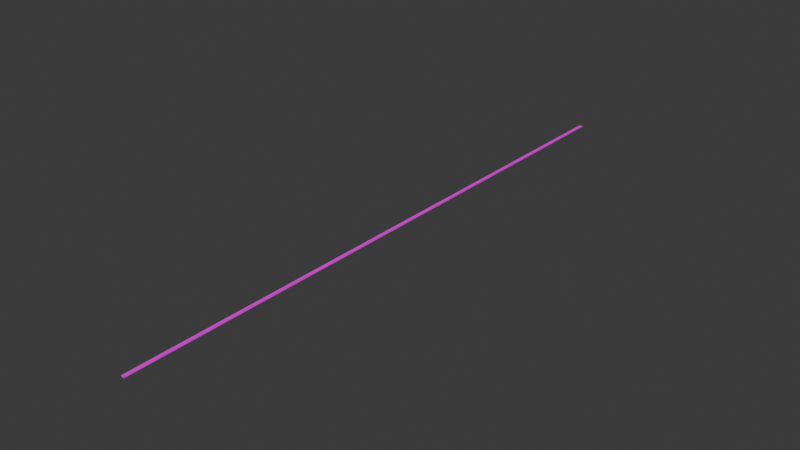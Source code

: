 # Source: rope.blend  (saved by Blender 4.2.66; exported with 4.5.12 LTS)
import bpy
from mathutils import Matrix  # noqa: F401  (used for matrix-valued properties, if any)

bpy.ops.wm.read_factory_settings(use_empty=True)
scene = bpy.context.scene
scene.name = 'Scene'

# ---- collections
col_collection = bpy.data.collections.new('Collection'); scene.collection.children.link(col_collection)

# ---- images (referenced by path relative to the original .blend; pixels are not part of the script)
import os
ASSET_DIR = os.environ.get("B2B_ASSET_DIR", "")  # directory of the original .blend (textures are referenced by path, not embedded)
HERE = os.path.dirname(os.path.abspath(__file__))  # packed textures are extracted next to this script under _unpacked/

def load_image(name, relpath, width, height, colorspace="sRGB"):
    """Load a texture the original file referenced (path relative to the .blend, or extracted next to this script)."""
    p = next((c for c in (os.path.join(HERE, relpath), os.path.join(ASSET_DIR, relpath)) if relpath and os.path.exists(c)), "")
    if p:
        img = bpy.data.images.load(p, check_existing=True)
        img.name = name
    else:  # same state as the original file: an image datablock whose file is absent (Cycles renders it pink)
        img = bpy.data.images.new(name, width, height)
        img.source = "FILE"
        img.filepath = "//" + (relpath or name)
    img.colorspace_settings.name = colorspace
    return img
img_rope_again_png = load_image('rope again.png', 'rope again.png', 1024, 1024, 'sRGB')

# ---- materials (node trees are filled in below, after node groups)
mat_material_001 = bpy.data.materials.new('Material.001')

# ---- material node trees
mat_material_001.use_nodes = True; mat_material_001.node_tree.nodes.clear()
_N = mat_material_001.node_tree.nodes; _L = mat_material_001.node_tree.links
n0 = _N.new('ShaderNodeBsdfPrincipled'); n0.name = 'Principled BSDF'; n0.location = (10, 300)
n1 = _N.new('ShaderNodeOutputMaterial'); n1.name = 'Material Output'; n1.location = (300, 300)
n2 = _N.new('ShaderNodeTexImage'); n2.name = 'Image Texture'; n2.location = (-280, 275)
n2.image = img_rope_again_png
_L.new(n0.outputs[0], n1.inputs[0])
_L.new(n2.outputs[0], n0.inputs[0])
n1.is_active_output = True

# ---- world
world_world = bpy.data.worlds.new('World'); scene.world = world_world
world_world.use_nodes = True; world_world.node_tree.nodes.clear()
_N = world_world.node_tree.nodes; _L = world_world.node_tree.links
n0 = _N.new('ShaderNodeOutputWorld'); n0.name = 'World Output'; n0.location = (300, 300)
n1 = _N.new('ShaderNodeBackground'); n1.name = 'Background'; n1.location = (10, 300)
n1.inputs[0].default_value = (0.05088, 0.05088, 0.05088, 1.0)
_L.new(n1.outputs[0], n0.inputs[0])
n0.is_active_output = True
world_world.color = (0.05088, 0.05088, 0.05088)
world_world.sun_shadow_jitter_overblur = 0.0

# ---- meshes
me_cube_001 = bpy.data.meshes.new('Cube.001')
me_cube_001.from_pydata([(-0.5, -0.5, -0.125), (-0.5, -0.5, 0.125), (-0.5, 174.5, -0.125), (-0.5, 174.5, 0.125), (0.5, -0.5, -0.125), (0.5, -0.5, 0.125), (0.5, 174.5, -0.125), (0.5, 174.5, 0.125)], [], [(0, 1, 3, 2), (2, 3, 7, 6), (6, 7, 5, 4), (4, 5, 1, 0), (2, 6, 4, 0), (7, 3, 1, 5)])
_uv = me_cube_001.uv_layers.new(name='UVMap')
_uv.uv.foreach_set('vector', [0.01286, 1.0, 0.01143, 1.0, 0.01143, 8.628e-10, 0.01286, 9.707e-10, 0.01571, 0.005714, 0.01429, 0.005714, 0.01429, -1.135e-10, 0.01571, -5.686e-12, 0.01429, 1.0, 0.01286, 1.0, 0.01286, -5.11e-11, 0.01429, 5.676e-11, 0.01571, 0.01143, 0.01429, 0.01143, 0.01429, 0.005714, 0.01571, 0.005714, 0.005714, 1.0, 0.0, 1.0, 0.0, 0.0, 0.005714, 0.0, 0.01143, 1.0, 0.005714, 1.0, 0.005714, 0.0, 0.01143, 0.0])
me_cube_001.materials.append(mat_material_001)
me_cube_001.update()

# ---- objects
ob_cube = bpy.data.objects.new('Cube', me_cube_001)

# ---- transforms, parenting, visibility, modifiers, constraints
ob_cube.location = (0.0, -86.5, 0.0)

# ---- collection membership
col_collection.objects.link(ob_cube)

# ---- scene / render settings (as saved in the file)
scene.frame_start = 1; scene.frame_end = 250; scene.frame_set(1)
scene.render.engine = 'BLENDER_EEVEE_NEXT'
bpy.context.view_layer.update()

# ---- added for rendering (the .blend has no active camera and no usable light): camera, sun
cam_auto = bpy.data.cameras.new('AutoCamera')
cam_auto.lens = 50.0
cam_auto.sensor_width = 36.0
cam_auto.clip_end = 2841.63
ob_auto_camera = bpy.data.objects.new('AutoCamera', cam_auto)
scene.collection.objects.link(ob_auto_camera)
ob_auto_camera.location = (161.917, -193.801, 129.534)
ob_auto_camera.rotation_euler = (1.09748, -7.21219e-08, 0.694738)
scene.camera = ob_auto_camera
light_auto_sun = bpy.data.lights.new('AutoSun', 'SUN')
light_auto_sun.energy = 3.0
light_auto_sun.angle = 0.0523599
ob_auto_sun = bpy.data.objects.new('AutoSun', light_auto_sun)
scene.collection.objects.link(ob_auto_sun)
ob_auto_sun.rotation_euler = (0.872665, 0.174533, 0.523599)
bpy.context.view_layer.update()
